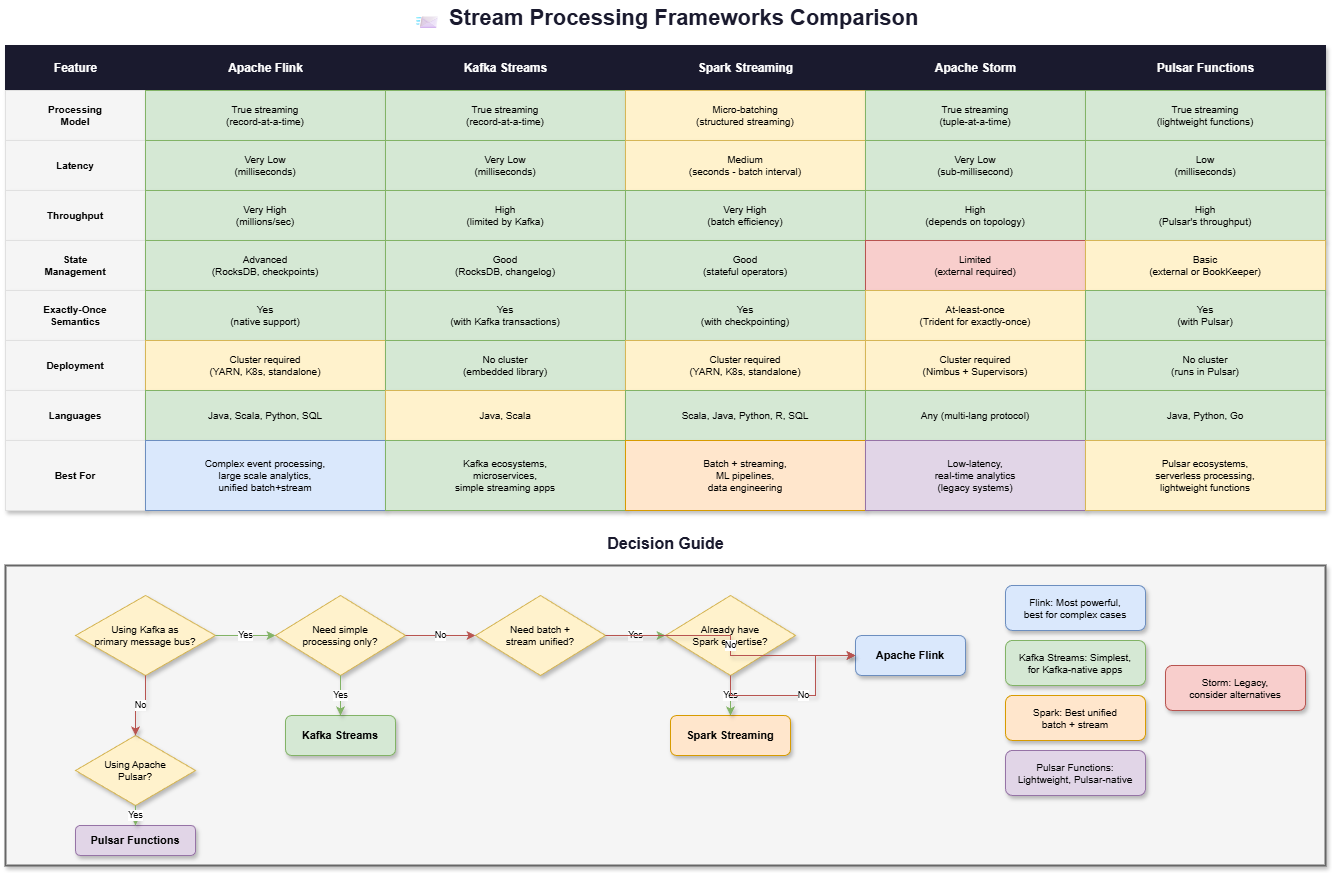

The diagram above was exported from draw.io. Its source (the exported page's mxGraphModel, read from the mxfile embedded in the PNG):
<mxGraphModel dx="1142" dy="466" grid="1" gridSize="10" guides="1" tooltips="1" connect="1" arrows="1" fold="1" page="1" pageScale="1" pageWidth="1400" pageHeight="900" math="0" shadow="0">
  <root>
    <mxCell id="0" />
    <mxCell id="1" parent="0" />
    <mxCell id="title" value="📨 Stream Processing Frameworks Comparison" style="text;html=1;strokeColor=none;fillColor=none;align=center;verticalAlign=middle;fontSize=22;fontStyle=1;fontColor=#1a1a2e;" parent="1" vertex="1">
      <mxGeometry x="400" y="15" width="600" height="35" as="geometry" />
    </mxCell>
    <mxCell id="header-bg" value="" style="rounded=0;whiteSpace=wrap;html=1;fillColor=#1a1a2e;strokeColor=#1a1a2e;shadow=1;" parent="1" vertex="1">
      <mxGeometry x="40" y="60" width="1320" height="45" as="geometry" />
    </mxCell>
    <mxCell id="h-feature" value="Feature" style="text;html=1;strokeColor=none;fillColor=none;align=center;verticalAlign=middle;fontSize=12;fontStyle=1;fontColor=#ffffff;" parent="1" vertex="1">
      <mxGeometry x="40" y="60" width="140" height="45" as="geometry" />
    </mxCell>
    <mxCell id="h-flink" value="Apache Flink" style="text;html=1;strokeColor=none;fillColor=none;align=center;verticalAlign=middle;fontSize=12;fontStyle=1;fontColor=#ffffff;" parent="1" vertex="1">
      <mxGeometry x="180" y="60" width="240" height="45" as="geometry" />
    </mxCell>
    <mxCell id="h-ks" value="Kafka Streams" style="text;html=1;strokeColor=none;fillColor=none;align=center;verticalAlign=middle;fontSize=12;fontStyle=1;fontColor=#ffffff;" parent="1" vertex="1">
      <mxGeometry x="420" y="60" width="240" height="45" as="geometry" />
    </mxCell>
    <mxCell id="h-spark" value="Spark Streaming" style="text;html=1;strokeColor=none;fillColor=none;align=center;verticalAlign=middle;fontSize=12;fontStyle=1;fontColor=#ffffff;" parent="1" vertex="1">
      <mxGeometry x="660" y="60" width="240" height="45" as="geometry" />
    </mxCell>
    <mxCell id="h-storm" value="Apache Storm" style="text;html=1;strokeColor=none;fillColor=none;align=center;verticalAlign=middle;fontSize=12;fontStyle=1;fontColor=#ffffff;" parent="1" vertex="1">
      <mxGeometry x="900" y="60" width="220" height="45" as="geometry" />
    </mxCell>
    <mxCell id="h-pulsar" value="Pulsar Functions" style="text;html=1;strokeColor=none;fillColor=none;align=center;verticalAlign=middle;fontSize=12;fontStyle=1;fontColor=#ffffff;" parent="1" vertex="1">
      <mxGeometry x="1120" y="60" width="240" height="45" as="geometry" />
    </mxCell>
    <mxCell id="r1-f" value="Processing&#10;Model" style="rounded=0;whiteSpace=wrap;html=1;fillColor=#f5f5f5;strokeColor=#e0e0e0;align=center;fontStyle=1;fontSize=10;shadow=1;" parent="1" vertex="1">
      <mxGeometry x="40" y="105" width="140" height="50" as="geometry" />
    </mxCell>
    <mxCell id="r1-flink" value="True streaming&#10;(record-at-a-time)" style="rounded=0;whiteSpace=wrap;html=1;fillColor=#d5e8d4;strokeColor=#82b366;fontSize=10;shadow=1;" parent="1" vertex="1">
      <mxGeometry x="180" y="105" width="240" height="50" as="geometry" />
    </mxCell>
    <mxCell id="r1-ks" value="True streaming&#10;(record-at-a-time)" style="rounded=0;whiteSpace=wrap;html=1;fillColor=#d5e8d4;strokeColor=#82b366;fontSize=10;shadow=1;" parent="1" vertex="1">
      <mxGeometry x="420" y="105" width="240" height="50" as="geometry" />
    </mxCell>
    <mxCell id="r1-spark" value="Micro-batching&#10;(structured streaming)" style="rounded=0;whiteSpace=wrap;html=1;fillColor=#fff2cc;strokeColor=#d6b656;fontSize=10;shadow=1;" parent="1" vertex="1">
      <mxGeometry x="660" y="105" width="240" height="50" as="geometry" />
    </mxCell>
    <mxCell id="r1-storm" value="True streaming&#10;(tuple-at-a-time)" style="rounded=0;whiteSpace=wrap;html=1;fillColor=#d5e8d4;strokeColor=#82b366;fontSize=10;shadow=1;" parent="1" vertex="1">
      <mxGeometry x="900" y="105" width="220" height="50" as="geometry" />
    </mxCell>
    <mxCell id="r1-pulsar" value="True streaming&#10;(lightweight functions)" style="rounded=0;whiteSpace=wrap;html=1;fillColor=#d5e8d4;strokeColor=#82b366;fontSize=10;shadow=1;" parent="1" vertex="1">
      <mxGeometry x="1120" y="105" width="240" height="50" as="geometry" />
    </mxCell>
    <mxCell id="r2-f" value="Latency" style="rounded=0;whiteSpace=wrap;html=1;fillColor=#f5f5f5;strokeColor=#e0e0e0;align=center;fontStyle=1;fontSize=10;shadow=1;" parent="1" vertex="1">
      <mxGeometry x="40" y="155" width="140" height="50" as="geometry" />
    </mxCell>
    <mxCell id="r2-flink" value="Very Low&#10;(milliseconds)" style="rounded=0;whiteSpace=wrap;html=1;fillColor=#d5e8d4;strokeColor=#82b366;fontSize=10;shadow=1;" parent="1" vertex="1">
      <mxGeometry x="180" y="155" width="240" height="50" as="geometry" />
    </mxCell>
    <mxCell id="r2-ks" value="Very Low&#10;(milliseconds)" style="rounded=0;whiteSpace=wrap;html=1;fillColor=#d5e8d4;strokeColor=#82b366;fontSize=10;shadow=1;" parent="1" vertex="1">
      <mxGeometry x="420" y="155" width="240" height="50" as="geometry" />
    </mxCell>
    <mxCell id="r2-spark" value="Medium&#10;(seconds - batch interval)" style="rounded=0;whiteSpace=wrap;html=1;fillColor=#fff2cc;strokeColor=#d6b656;fontSize=10;shadow=1;" parent="1" vertex="1">
      <mxGeometry x="660" y="155" width="240" height="50" as="geometry" />
    </mxCell>
    <mxCell id="r2-storm" value="Very Low&#10;(sub-millisecond)" style="rounded=0;whiteSpace=wrap;html=1;fillColor=#d5e8d4;strokeColor=#82b366;fontSize=10;shadow=1;" parent="1" vertex="1">
      <mxGeometry x="900" y="155" width="220" height="50" as="geometry" />
    </mxCell>
    <mxCell id="r2-pulsar" value="Low&#10;(milliseconds)" style="rounded=0;whiteSpace=wrap;html=1;fillColor=#d5e8d4;strokeColor=#82b366;fontSize=10;shadow=1;" parent="1" vertex="1">
      <mxGeometry x="1120" y="155" width="240" height="50" as="geometry" />
    </mxCell>
    <mxCell id="r3-f" value="Throughput" style="rounded=0;whiteSpace=wrap;html=1;fillColor=#f5f5f5;strokeColor=#e0e0e0;align=center;fontStyle=1;fontSize=10;shadow=1;" parent="1" vertex="1">
      <mxGeometry x="40" y="205" width="140" height="50" as="geometry" />
    </mxCell>
    <mxCell id="r3-flink" value="Very High&#10;(millions/sec)" style="rounded=0;whiteSpace=wrap;html=1;fillColor=#d5e8d4;strokeColor=#82b366;fontSize=10;shadow=1;" parent="1" vertex="1">
      <mxGeometry x="180" y="205" width="240" height="50" as="geometry" />
    </mxCell>
    <mxCell id="r3-ks" value="High&#10;(limited by Kafka)" style="rounded=0;whiteSpace=wrap;html=1;fillColor=#d5e8d4;strokeColor=#82b366;fontSize=10;shadow=1;" parent="1" vertex="1">
      <mxGeometry x="420" y="205" width="240" height="50" as="geometry" />
    </mxCell>
    <mxCell id="r3-spark" value="Very High&#10;(batch efficiency)" style="rounded=0;whiteSpace=wrap;html=1;fillColor=#d5e8d4;strokeColor=#82b366;fontSize=10;shadow=1;" parent="1" vertex="1">
      <mxGeometry x="660" y="205" width="240" height="50" as="geometry" />
    </mxCell>
    <mxCell id="r3-storm" value="High&#10;(depends on topology)" style="rounded=0;whiteSpace=wrap;html=1;fillColor=#d5e8d4;strokeColor=#82b366;fontSize=10;shadow=1;" parent="1" vertex="1">
      <mxGeometry x="900" y="205" width="220" height="50" as="geometry" />
    </mxCell>
    <mxCell id="r3-pulsar" value="High&#10;(Pulsar's throughput)" style="rounded=0;whiteSpace=wrap;html=1;fillColor=#d5e8d4;strokeColor=#82b366;fontSize=10;shadow=1;" parent="1" vertex="1">
      <mxGeometry x="1120" y="205" width="240" height="50" as="geometry" />
    </mxCell>
    <mxCell id="r4-f" value="State&#10;Management" style="rounded=0;whiteSpace=wrap;html=1;fillColor=#f5f5f5;strokeColor=#e0e0e0;align=center;fontStyle=1;fontSize=10;shadow=1;" parent="1" vertex="1">
      <mxGeometry x="40" y="255" width="140" height="50" as="geometry" />
    </mxCell>
    <mxCell id="r4-flink" value="Advanced&#10;(RocksDB, checkpoints)" style="rounded=0;whiteSpace=wrap;html=1;fillColor=#d5e8d4;strokeColor=#82b366;fontSize=10;shadow=1;" parent="1" vertex="1">
      <mxGeometry x="180" y="255" width="240" height="50" as="geometry" />
    </mxCell>
    <mxCell id="r4-ks" value="Good&#10;(RocksDB, changelog)" style="rounded=0;whiteSpace=wrap;html=1;fillColor=#d5e8d4;strokeColor=#82b366;fontSize=10;shadow=1;" parent="1" vertex="1">
      <mxGeometry x="420" y="255" width="240" height="50" as="geometry" />
    </mxCell>
    <mxCell id="r4-spark" value="Good&#10;(stateful operators)" style="rounded=0;whiteSpace=wrap;html=1;fillColor=#d5e8d4;strokeColor=#82b366;fontSize=10;shadow=1;" parent="1" vertex="1">
      <mxGeometry x="660" y="255" width="240" height="50" as="geometry" />
    </mxCell>
    <mxCell id="r4-storm" value="Limited&#10;(external required)" style="rounded=0;whiteSpace=wrap;html=1;fillColor=#f8cecc;strokeColor=#b85450;fontSize=10;shadow=1;" parent="1" vertex="1">
      <mxGeometry x="900" y="255" width="220" height="50" as="geometry" />
    </mxCell>
    <mxCell id="r4-pulsar" value="Basic&#10;(external or BookKeeper)" style="rounded=0;whiteSpace=wrap;html=1;fillColor=#fff2cc;strokeColor=#d6b656;fontSize=10;shadow=1;" parent="1" vertex="1">
      <mxGeometry x="1120" y="255" width="240" height="50" as="geometry" />
    </mxCell>
    <mxCell id="r5-f" value="Exactly-Once&#10;Semantics" style="rounded=0;whiteSpace=wrap;html=1;fillColor=#f5f5f5;strokeColor=#e0e0e0;align=center;fontStyle=1;fontSize=10;shadow=1;" parent="1" vertex="1">
      <mxGeometry x="40" y="305" width="140" height="50" as="geometry" />
    </mxCell>
    <mxCell id="r5-flink" value="Yes&#10;(native support)" style="rounded=0;whiteSpace=wrap;html=1;fillColor=#d5e8d4;strokeColor=#82b366;fontSize=10;shadow=1;" parent="1" vertex="1">
      <mxGeometry x="180" y="305" width="240" height="50" as="geometry" />
    </mxCell>
    <mxCell id="r5-ks" value="Yes&#10;(with Kafka transactions)" style="rounded=0;whiteSpace=wrap;html=1;fillColor=#d5e8d4;strokeColor=#82b366;fontSize=10;shadow=1;" parent="1" vertex="1">
      <mxGeometry x="420" y="305" width="240" height="50" as="geometry" />
    </mxCell>
    <mxCell id="r5-spark" value="Yes&#10;(with checkpointing)" style="rounded=0;whiteSpace=wrap;html=1;fillColor=#d5e8d4;strokeColor=#82b366;fontSize=10;shadow=1;" parent="1" vertex="1">
      <mxGeometry x="660" y="305" width="240" height="50" as="geometry" />
    </mxCell>
    <mxCell id="r5-storm" value="At-least-once&#10;(Trident for exactly-once)" style="rounded=0;whiteSpace=wrap;html=1;fillColor=#fff2cc;strokeColor=#d6b656;fontSize=10;shadow=1;" parent="1" vertex="1">
      <mxGeometry x="900" y="305" width="220" height="50" as="geometry" />
    </mxCell>
    <mxCell id="r5-pulsar" value="Yes&#10;(with Pulsar)" style="rounded=0;whiteSpace=wrap;html=1;fillColor=#d5e8d4;strokeColor=#82b366;fontSize=10;shadow=1;" parent="1" vertex="1">
      <mxGeometry x="1120" y="305" width="240" height="50" as="geometry" />
    </mxCell>
    <mxCell id="r6-f" value="Deployment" style="rounded=0;whiteSpace=wrap;html=1;fillColor=#f5f5f5;strokeColor=#e0e0e0;align=center;fontStyle=1;fontSize=10;shadow=1;" parent="1" vertex="1">
      <mxGeometry x="40" y="355" width="140" height="50" as="geometry" />
    </mxCell>
    <mxCell id="r6-flink" value="Cluster required&#10;(YARN, K8s, standalone)" style="rounded=0;whiteSpace=wrap;html=1;fillColor=#fff2cc;strokeColor=#d6b656;fontSize=10;shadow=1;" parent="1" vertex="1">
      <mxGeometry x="180" y="355" width="240" height="50" as="geometry" />
    </mxCell>
    <mxCell id="r6-ks" value="No cluster&#10;(embedded library)" style="rounded=0;whiteSpace=wrap;html=1;fillColor=#d5e8d4;strokeColor=#82b366;fontSize=10;shadow=1;" parent="1" vertex="1">
      <mxGeometry x="420" y="355" width="240" height="50" as="geometry" />
    </mxCell>
    <mxCell id="r6-spark" value="Cluster required&#10;(YARN, K8s, standalone)" style="rounded=0;whiteSpace=wrap;html=1;fillColor=#fff2cc;strokeColor=#d6b656;fontSize=10;shadow=1;" parent="1" vertex="1">
      <mxGeometry x="660" y="355" width="240" height="50" as="geometry" />
    </mxCell>
    <mxCell id="r6-storm" value="Cluster required&#10;(Nimbus + Supervisors)" style="rounded=0;whiteSpace=wrap;html=1;fillColor=#fff2cc;strokeColor=#d6b656;fontSize=10;shadow=1;" parent="1" vertex="1">
      <mxGeometry x="900" y="355" width="220" height="50" as="geometry" />
    </mxCell>
    <mxCell id="r6-pulsar" value="No cluster&#10;(runs in Pulsar)" style="rounded=0;whiteSpace=wrap;html=1;fillColor=#d5e8d4;strokeColor=#82b366;fontSize=10;shadow=1;" parent="1" vertex="1">
      <mxGeometry x="1120" y="355" width="240" height="50" as="geometry" />
    </mxCell>
    <mxCell id="r7-f" value="Languages" style="rounded=0;whiteSpace=wrap;html=1;fillColor=#f5f5f5;strokeColor=#e0e0e0;align=center;fontStyle=1;fontSize=10;shadow=1;" parent="1" vertex="1">
      <mxGeometry x="40" y="405" width="140" height="50" as="geometry" />
    </mxCell>
    <mxCell id="r7-flink" value="Java, Scala, Python, SQL" style="rounded=0;whiteSpace=wrap;html=1;fillColor=#d5e8d4;strokeColor=#82b366;fontSize=10;shadow=1;" parent="1" vertex="1">
      <mxGeometry x="180" y="405" width="240" height="50" as="geometry" />
    </mxCell>
    <mxCell id="r7-ks" value="Java, Scala" style="rounded=0;whiteSpace=wrap;html=1;fillColor=#fff2cc;strokeColor=#d6b656;fontSize=10;shadow=1;" parent="1" vertex="1">
      <mxGeometry x="420" y="405" width="240" height="50" as="geometry" />
    </mxCell>
    <mxCell id="r7-spark" value="Scala, Java, Python, R, SQL" style="rounded=0;whiteSpace=wrap;html=1;fillColor=#d5e8d4;strokeColor=#82b366;fontSize=10;shadow=1;" parent="1" vertex="1">
      <mxGeometry x="660" y="405" width="240" height="50" as="geometry" />
    </mxCell>
    <mxCell id="r7-storm" value="Any (multi-lang protocol)" style="rounded=0;whiteSpace=wrap;html=1;fillColor=#d5e8d4;strokeColor=#82b366;fontSize=10;shadow=1;" parent="1" vertex="1">
      <mxGeometry x="900" y="405" width="220" height="50" as="geometry" />
    </mxCell>
    <mxCell id="r7-pulsar" value="Java, Python, Go" style="rounded=0;whiteSpace=wrap;html=1;fillColor=#d5e8d4;strokeColor=#82b366;fontSize=10;shadow=1;" parent="1" vertex="1">
      <mxGeometry x="1120" y="405" width="240" height="50" as="geometry" />
    </mxCell>
    <mxCell id="r8-f" value="Best For" style="rounded=0;whiteSpace=wrap;html=1;fillColor=#f5f5f5;strokeColor=#e0e0e0;align=center;fontStyle=1;fontSize=10;shadow=1;" parent="1" vertex="1">
      <mxGeometry x="40" y="455" width="140" height="70" as="geometry" />
    </mxCell>
    <mxCell id="r8-flink" value="Complex event processing,&#10;large scale analytics,&#10;unified batch+stream" style="rounded=0;whiteSpace=wrap;html=1;fillColor=#dae8fc;strokeColor=#6c8ebf;fontSize=10;shadow=1;" parent="1" vertex="1">
      <mxGeometry x="180" y="455" width="240" height="70" as="geometry" />
    </mxCell>
    <mxCell id="r8-ks" value="Kafka ecosystems,&#10;microservices,&#10;simple streaming apps" style="rounded=0;whiteSpace=wrap;html=1;fillColor=#d5e8d4;strokeColor=#82b366;fontSize=10;shadow=1;" parent="1" vertex="1">
      <mxGeometry x="420" y="455" width="240" height="70" as="geometry" />
    </mxCell>
    <mxCell id="r8-spark" value="Batch + streaming,&#10;ML pipelines,&#10;data engineering" style="rounded=0;whiteSpace=wrap;html=1;fillColor=#ffe6cc;strokeColor=#d79b00;fontSize=10;shadow=1;" parent="1" vertex="1">
      <mxGeometry x="660" y="455" width="240" height="70" as="geometry" />
    </mxCell>
    <mxCell id="r8-storm" value="Low-latency,&#10;real-time analytics&#10;(legacy systems)" style="rounded=0;whiteSpace=wrap;html=1;fillColor=#e1d5e7;strokeColor=#9673a6;fontSize=10;shadow=1;" parent="1" vertex="1">
      <mxGeometry x="900" y="455" width="220" height="70" as="geometry" />
    </mxCell>
    <mxCell id="r8-pulsar" value="Pulsar ecosystems,&#10;serverless processing,&#10;lightweight functions" style="rounded=0;whiteSpace=wrap;html=1;fillColor=#fff2cc;strokeColor=#d6b656;fontSize=10;shadow=1;" parent="1" vertex="1">
      <mxGeometry x="1120" y="455" width="240" height="70" as="geometry" />
    </mxCell>
    <mxCell id="guide-title" value="Decision Guide" style="text;html=1;strokeColor=none;fillColor=none;align=center;verticalAlign=middle;fontSize=16;fontStyle=1;fontColor=#1a1a2e;" parent="1" vertex="1">
      <mxGeometry x="600" y="545" width="200" height="25" as="geometry" />
    </mxCell>
    <mxCell id="guide-box" value="" style="rounded=0;whiteSpace=wrap;html=1;fillColor=#f5f5f5;strokeColor=#666666;strokeWidth=2;shadow=1;" parent="1" vertex="1">
      <mxGeometry x="40" y="580" width="1320" height="300" as="geometry" />
    </mxCell>
    <mxCell id="q1" value="Using Kafka as&#10;primary message bus?" style="rhombus;whiteSpace=wrap;html=1;fillColor=#fff2cc;strokeColor=#d6b656;fontSize=10;shadow=1;" parent="1" vertex="1">
      <mxGeometry x="110" y="610" width="140" height="80" as="geometry" />
    </mxCell>
    <mxCell id="q2" value="Need simple&#10;processing only?" style="rhombus;whiteSpace=wrap;html=1;fillColor=#fff2cc;strokeColor=#d6b656;fontSize=10;shadow=1;" parent="1" vertex="1">
      <mxGeometry x="310" y="610" width="130" height="80" as="geometry" />
    </mxCell>
    <mxCell id="a1" value="Kafka Streams" style="rounded=1;whiteSpace=wrap;html=1;fillColor=#d5e8d4;strokeColor=#82b366;fontSize=11;fontStyle=1;shadow=1;" parent="1" vertex="1">
      <mxGeometry x="320" y="730" width="110" height="40" as="geometry" />
    </mxCell>
    <mxCell id="q3" value="Need batch +&#10;stream unified?" style="rhombus;whiteSpace=wrap;html=1;fillColor=#fff2cc;strokeColor=#d6b656;fontSize=10;shadow=1;" parent="1" vertex="1">
      <mxGeometry x="510" y="610" width="130" height="80" as="geometry" />
    </mxCell>
    <mxCell id="q4" value="Already have&#10;Spark expertise?" style="rhombus;whiteSpace=wrap;html=1;fillColor=#fff2cc;strokeColor=#d6b656;fontSize=10;shadow=1;" parent="1" vertex="1">
      <mxGeometry x="700" y="610" width="130" height="80" as="geometry" />
    </mxCell>
    <mxCell id="a2" value="Spark Streaming" style="rounded=1;whiteSpace=wrap;html=1;fillColor=#ffe6cc;strokeColor=#d79b00;fontSize=11;fontStyle=1;shadow=1;" parent="1" vertex="1">
      <mxGeometry x="705" y="730" width="120" height="40" as="geometry" />
    </mxCell>
    <mxCell id="a3" value="Apache Flink" style="rounded=1;whiteSpace=wrap;html=1;fillColor=#dae8fc;strokeColor=#6c8ebf;fontSize=11;fontStyle=1;shadow=1;" parent="1" vertex="1">
      <mxGeometry x="890" y="650" width="110" height="40" as="geometry" />
    </mxCell>
    <mxCell id="q5" value="Using Apache&#10;Pulsar?" style="rhombus;whiteSpace=wrap;html=1;fillColor=#fff2cc;strokeColor=#d6b656;fontSize=10;shadow=1;" parent="1" vertex="1">
      <mxGeometry x="110" y="750" width="120" height="70" as="geometry" />
    </mxCell>
    <mxCell id="a4" value="Pulsar Functions" style="rounded=1;whiteSpace=wrap;html=1;fillColor=#e1d5e7;strokeColor=#9673a6;fontSize=11;fontStyle=1;shadow=1;" parent="1" vertex="1">
      <mxGeometry x="110" y="840" width="120" height="30" as="geometry" />
    </mxCell>
    <mxCell id="arr1" value="Yes" style="edgeStyle=orthogonalEdgeStyle;rounded=0;orthogonalLoop=1;jettySize=auto;html=1;strokeColor=#82b366;strokeWidth=1;fontSize=9;shadow=1;" parent="1" source="q1" target="q2" edge="1">
      <mxGeometry relative="1" as="geometry" />
    </mxCell>
    <mxCell id="arr2" value="No" style="edgeStyle=orthogonalEdgeStyle;rounded=0;orthogonalLoop=1;jettySize=auto;html=1;strokeColor=#b85450;strokeWidth=1;fontSize=9;shadow=1;" parent="1" source="q1" target="q5" edge="1">
      <mxGeometry relative="1" as="geometry" />
    </mxCell>
    <mxCell id="arr3" value="Yes" style="edgeStyle=orthogonalEdgeStyle;rounded=0;orthogonalLoop=1;jettySize=auto;html=1;strokeColor=#82b366;strokeWidth=1;fontSize=9;shadow=1;" parent="1" source="q2" target="a1" edge="1">
      <mxGeometry relative="1" as="geometry" />
    </mxCell>
    <mxCell id="arr4" value="No" style="edgeStyle=orthogonalEdgeStyle;rounded=0;orthogonalLoop=1;jettySize=auto;html=1;strokeColor=#b85450;strokeWidth=1;fontSize=9;shadow=1;" parent="1" source="q2" target="q3" edge="1">
      <mxGeometry relative="1" as="geometry" />
    </mxCell>
    <mxCell id="arr5" value="Yes" style="edgeStyle=orthogonalEdgeStyle;rounded=0;orthogonalLoop=1;jettySize=auto;html=1;strokeColor=#82b366;strokeWidth=1;fontSize=9;shadow=1;" parent="1" source="q3" target="q4" edge="1">
      <mxGeometry relative="1" as="geometry" />
    </mxCell>
    <mxCell id="arr6" value="No" style="edgeStyle=orthogonalEdgeStyle;rounded=0;orthogonalLoop=1;jettySize=auto;html=1;strokeColor=#b85450;strokeWidth=1;fontSize=9;shadow=1;" parent="1" source="q3" target="a3" edge="1">
      <mxGeometry relative="1" as="geometry" />
    </mxCell>
    <mxCell id="arr7" value="Yes" style="edgeStyle=orthogonalEdgeStyle;rounded=0;orthogonalLoop=1;jettySize=auto;html=1;strokeColor=#82b366;strokeWidth=1;fontSize=9;shadow=1;" parent="1" source="q4" target="a2" edge="1">
      <mxGeometry relative="1" as="geometry" />
    </mxCell>
    <mxCell id="arr8" value="No" style="edgeStyle=orthogonalEdgeStyle;rounded=0;orthogonalLoop=1;jettySize=auto;html=1;strokeColor=#b85450;strokeWidth=1;fontSize=9;shadow=1;" parent="1" source="q4" target="a3" edge="1">
      <mxGeometry relative="1" as="geometry">
        <Array as="points">
          <mxPoint x="765" y="710" />
          <mxPoint x="850" y="710" />
          <mxPoint x="850" y="670" />
        </Array>
      </mxGeometry>
    </mxCell>
    <mxCell id="arr9" value="Yes" style="edgeStyle=orthogonalEdgeStyle;rounded=0;orthogonalLoop=1;jettySize=auto;html=1;strokeColor=#82b366;strokeWidth=1;fontSize=9;shadow=1;" parent="1" source="q5" target="a4" edge="1">
      <mxGeometry relative="1" as="geometry" />
    </mxCell>
    <mxCell id="sum-flink" value="Flink: Most powerful,&#10;best for complex cases" style="rounded=1;whiteSpace=wrap;html=1;fillColor=#dae8fc;strokeColor=#6c8ebf;fontSize=10;shadow=1;" parent="1" vertex="1">
      <mxGeometry x="1040" y="600" width="140" height="45" as="geometry" />
    </mxCell>
    <mxCell id="sum-ks" value="Kafka Streams: Simplest,&#10;for Kafka-native apps" style="rounded=1;whiteSpace=wrap;html=1;fillColor=#d5e8d4;strokeColor=#82b366;fontSize=10;shadow=1;" parent="1" vertex="1">
      <mxGeometry x="1040" y="655" width="140" height="45" as="geometry" />
    </mxCell>
    <mxCell id="sum-spark" value="Spark: Best unified&#10;batch + stream" style="rounded=1;whiteSpace=wrap;html=1;fillColor=#ffe6cc;strokeColor=#d79b00;fontSize=10;shadow=1;" parent="1" vertex="1">
      <mxGeometry x="1040" y="710" width="140" height="45" as="geometry" />
    </mxCell>
    <mxCell id="sum-pulsar" value="Pulsar Functions:&#10;Lightweight, Pulsar-native" style="rounded=1;whiteSpace=wrap;html=1;fillColor=#e1d5e7;strokeColor=#9673a6;fontSize=10;shadow=1;" parent="1" vertex="1">
      <mxGeometry x="1040" y="765" width="140" height="45" as="geometry" />
    </mxCell>
    <mxCell id="sum-storm" value="Storm: Legacy,&#10;consider alternatives" style="rounded=1;whiteSpace=wrap;html=1;fillColor=#f8cecc;strokeColor=#b85450;fontSize=10;shadow=1;" parent="1" vertex="1">
      <mxGeometry x="1200" y="680" width="140" height="45" as="geometry" />
    </mxCell>
  </root>
</mxGraphModel>